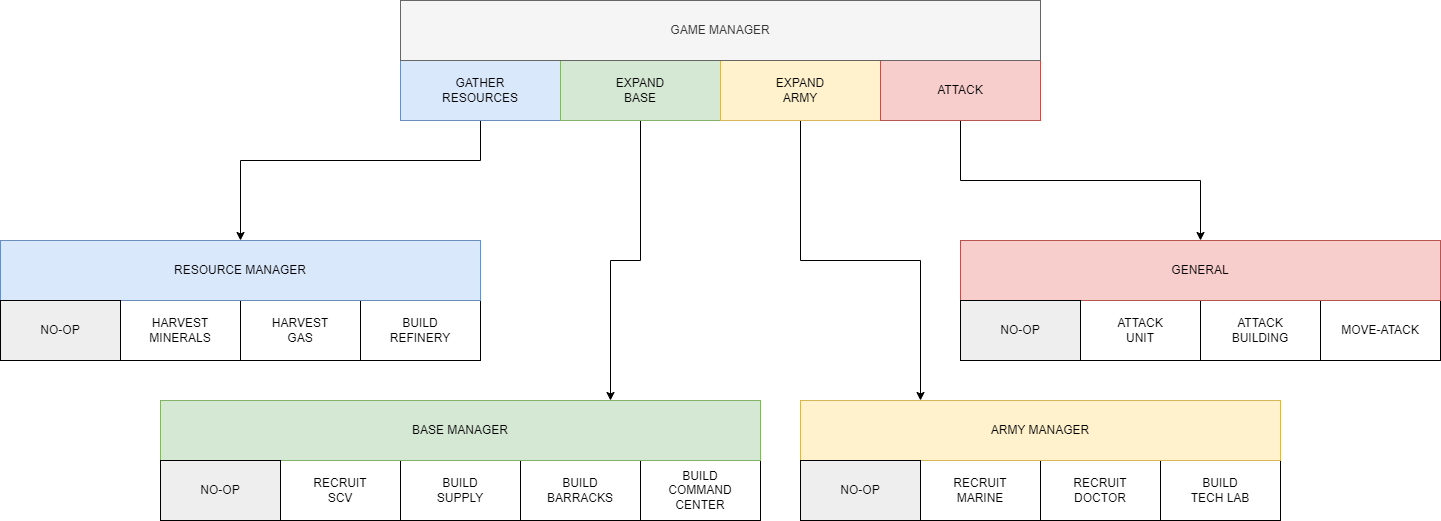

The diagram above was exported from draw.io. Its source (the exported page's mxGraphModel, read from the mxfile embedded in the PNG):
<mxGraphModel dx="2059" dy="1089" grid="1" gridSize="10" guides="1" tooltips="1" connect="1" arrows="1" fold="1" page="1" pageScale="1" pageWidth="827" pageHeight="1169" math="0" shadow="0">
  <root>
    <mxCell id="0" />
    <mxCell id="1" parent="0" />
    <mxCell id="Hpz7Hd9XM44eKd8MTpav-29" style="edgeStyle=orthogonalEdgeStyle;rounded=0;orthogonalLoop=1;jettySize=auto;html=1;exitX=0.5;exitY=1;exitDx=0;exitDy=0;entryX=0.5;entryY=0;entryDx=0;entryDy=0;" parent="1" source="Hpz7Hd9XM44eKd8MTpav-1" target="Hpz7Hd9XM44eKd8MTpav-8" edge="1">
      <mxGeometry relative="1" as="geometry">
        <Array as="points">
          <mxPoint x="320" y="360" />
          <mxPoint x="80" y="360" />
        </Array>
      </mxGeometry>
    </mxCell>
    <mxCell id="Hpz7Hd9XM44eKd8MTpav-1" value="GATHER&lt;br&gt;RESOURCES" style="rounded=0;whiteSpace=wrap;html=1;fillColor=#dae8fc;strokeColor=#6c8ebf;" parent="1" vertex="1">
      <mxGeometry x="240" y="260" width="160" height="60" as="geometry" />
    </mxCell>
    <mxCell id="Hpz7Hd9XM44eKd8MTpav-30" style="edgeStyle=orthogonalEdgeStyle;rounded=0;orthogonalLoop=1;jettySize=auto;html=1;entryX=0.75;entryY=0;entryDx=0;entryDy=0;" parent="1" source="Hpz7Hd9XM44eKd8MTpav-2" target="Hpz7Hd9XM44eKd8MTpav-14" edge="1">
      <mxGeometry relative="1" as="geometry" />
    </mxCell>
    <mxCell id="Hpz7Hd9XM44eKd8MTpav-2" value="EXPAND&lt;br&gt;BASE" style="rounded=0;whiteSpace=wrap;html=1;fillColor=#d5e8d4;strokeColor=#82b366;" parent="1" vertex="1">
      <mxGeometry x="400" y="260" width="160" height="60" as="geometry" />
    </mxCell>
    <mxCell id="Hpz7Hd9XM44eKd8MTpav-31" style="edgeStyle=orthogonalEdgeStyle;rounded=0;orthogonalLoop=1;jettySize=auto;html=1;entryX=0.25;entryY=0;entryDx=0;entryDy=0;" parent="1" source="Hpz7Hd9XM44eKd8MTpav-3" target="Hpz7Hd9XM44eKd8MTpav-19" edge="1">
      <mxGeometry relative="1" as="geometry" />
    </mxCell>
    <mxCell id="Hpz7Hd9XM44eKd8MTpav-3" value="EXPAND&lt;br&gt;ARMY" style="rounded=0;whiteSpace=wrap;html=1;fillColor=#fff2cc;strokeColor=#d6b656;" parent="1" vertex="1">
      <mxGeometry x="560" y="260" width="160" height="60" as="geometry" />
    </mxCell>
    <mxCell id="Hpz7Hd9XM44eKd8MTpav-34" style="edgeStyle=orthogonalEdgeStyle;rounded=0;orthogonalLoop=1;jettySize=auto;html=1;entryX=0.5;entryY=0;entryDx=0;entryDy=0;" parent="1" source="Hpz7Hd9XM44eKd8MTpav-4" target="Hpz7Hd9XM44eKd8MTpav-24" edge="1">
      <mxGeometry relative="1" as="geometry" />
    </mxCell>
    <mxCell id="Hpz7Hd9XM44eKd8MTpav-4" value="ATTACK" style="rounded=0;whiteSpace=wrap;html=1;fillColor=#f8cecc;strokeColor=#b85450;" parent="1" vertex="1">
      <mxGeometry x="720" y="260" width="160" height="60" as="geometry" />
    </mxCell>
    <mxCell id="Hpz7Hd9XM44eKd8MTpav-11" value="" style="edgeStyle=orthogonalEdgeStyle;rounded=0;orthogonalLoop=1;jettySize=auto;html=1;" parent="1" source="Hpz7Hd9XM44eKd8MTpav-5" target="Hpz7Hd9XM44eKd8MTpav-8" edge="1">
      <mxGeometry relative="1" as="geometry" />
    </mxCell>
    <mxCell id="Hpz7Hd9XM44eKd8MTpav-5" value="HARVEST MINERALS" style="rounded=0;whiteSpace=wrap;html=1;" parent="1" vertex="1">
      <mxGeometry x="-40" y="500" width="120" height="60" as="geometry" />
    </mxCell>
    <mxCell id="Hpz7Hd9XM44eKd8MTpav-6" value="HARVEST&lt;br&gt;GAS" style="rounded=0;whiteSpace=wrap;html=1;" parent="1" vertex="1">
      <mxGeometry x="80" y="500" width="120" height="60" as="geometry" />
    </mxCell>
    <mxCell id="Hpz7Hd9XM44eKd8MTpav-7" value="BUILD&lt;br&gt;REFINERY" style="rounded=0;whiteSpace=wrap;html=1;" parent="1" vertex="1">
      <mxGeometry x="200" y="500" width="120" height="60" as="geometry" />
    </mxCell>
    <mxCell id="Hpz7Hd9XM44eKd8MTpav-8" value="RESOURCE MANAGER" style="rounded=0;whiteSpace=wrap;html=1;fillColor=#dae8fc;strokeColor=#6c8ebf;" parent="1" vertex="1">
      <mxGeometry x="-160" y="440" width="480" height="60" as="geometry" />
    </mxCell>
    <mxCell id="Hpz7Hd9XM44eKd8MTpav-9" value="RECRUIT&lt;br&gt;SCV" style="rounded=0;whiteSpace=wrap;html=1;" parent="1" vertex="1">
      <mxGeometry x="120" y="660" width="120" height="60" as="geometry" />
    </mxCell>
    <mxCell id="Hpz7Hd9XM44eKd8MTpav-10" value="BUILD&lt;br&gt;SUPPLY" style="rounded=0;whiteSpace=wrap;html=1;" parent="1" vertex="1">
      <mxGeometry x="240" y="660" width="120" height="60" as="geometry" />
    </mxCell>
    <mxCell id="Hpz7Hd9XM44eKd8MTpav-12" value="BUILD&lt;br&gt;BARRACKS" style="rounded=0;whiteSpace=wrap;html=1;" parent="1" vertex="1">
      <mxGeometry x="360" y="660" width="120" height="60" as="geometry" />
    </mxCell>
    <mxCell id="Hpz7Hd9XM44eKd8MTpav-13" value="BUILD&lt;br&gt;COMMAND&lt;br&gt;CENTER" style="rounded=0;whiteSpace=wrap;html=1;" parent="1" vertex="1">
      <mxGeometry x="480" y="660" width="120" height="60" as="geometry" />
    </mxCell>
    <mxCell id="Hpz7Hd9XM44eKd8MTpav-14" value="BASE MANAGER" style="rounded=0;whiteSpace=wrap;html=1;fillColor=#d5e8d4;strokeColor=#82b366;" parent="1" vertex="1">
      <mxGeometry y="600" width="600" height="60" as="geometry" />
    </mxCell>
    <mxCell id="Hpz7Hd9XM44eKd8MTpav-15" value="" style="edgeStyle=orthogonalEdgeStyle;rounded=0;orthogonalLoop=1;jettySize=auto;html=1;" parent="1" source="Hpz7Hd9XM44eKd8MTpav-16" target="Hpz7Hd9XM44eKd8MTpav-19" edge="1">
      <mxGeometry relative="1" as="geometry" />
    </mxCell>
    <mxCell id="Hpz7Hd9XM44eKd8MTpav-16" value="RECRUIT&lt;br&gt;MARINE" style="rounded=0;whiteSpace=wrap;html=1;" parent="1" vertex="1">
      <mxGeometry x="760" y="660" width="120" height="60" as="geometry" />
    </mxCell>
    <mxCell id="Hpz7Hd9XM44eKd8MTpav-17" value="RECRUIT&lt;br&gt;DOCTOR" style="rounded=0;whiteSpace=wrap;html=1;" parent="1" vertex="1">
      <mxGeometry x="880" y="660" width="120" height="60" as="geometry" />
    </mxCell>
    <mxCell id="Hpz7Hd9XM44eKd8MTpav-18" value="BUILD&lt;br&gt;TECH LAB" style="rounded=0;whiteSpace=wrap;html=1;" parent="1" vertex="1">
      <mxGeometry x="1000" y="660" width="120" height="60" as="geometry" />
    </mxCell>
    <mxCell id="Hpz7Hd9XM44eKd8MTpav-19" value="ARMY MANAGER" style="rounded=0;whiteSpace=wrap;html=1;fillColor=#fff2cc;strokeColor=#d6b656;" parent="1" vertex="1">
      <mxGeometry x="640" y="600" width="480" height="60" as="geometry" />
    </mxCell>
    <mxCell id="Hpz7Hd9XM44eKd8MTpav-20" value="" style="edgeStyle=orthogonalEdgeStyle;rounded=0;orthogonalLoop=1;jettySize=auto;html=1;" parent="1" source="Hpz7Hd9XM44eKd8MTpav-21" target="Hpz7Hd9XM44eKd8MTpav-24" edge="1">
      <mxGeometry relative="1" as="geometry" />
    </mxCell>
    <mxCell id="Hpz7Hd9XM44eKd8MTpav-21" value="ATTACK&lt;br&gt;UNIT" style="rounded=0;whiteSpace=wrap;html=1;" parent="1" vertex="1">
      <mxGeometry x="920" y="500" width="120" height="60" as="geometry" />
    </mxCell>
    <mxCell id="Hpz7Hd9XM44eKd8MTpav-22" value="ATTACK&lt;br&gt;BUILDING" style="rounded=0;whiteSpace=wrap;html=1;" parent="1" vertex="1">
      <mxGeometry x="1040" y="500" width="120" height="60" as="geometry" />
    </mxCell>
    <mxCell id="Hpz7Hd9XM44eKd8MTpav-23" value="MOVE-ATACK" style="rounded=0;whiteSpace=wrap;html=1;" parent="1" vertex="1">
      <mxGeometry x="1160" y="500" width="120" height="60" as="geometry" />
    </mxCell>
    <mxCell id="Hpz7Hd9XM44eKd8MTpav-24" value="GENERAL" style="rounded=0;whiteSpace=wrap;html=1;fillColor=#f8cecc;strokeColor=#b85450;" parent="1" vertex="1">
      <mxGeometry x="800" y="440" width="480" height="60" as="geometry" />
    </mxCell>
    <mxCell id="Hpz7Hd9XM44eKd8MTpav-25" value="GAME MANAGER" style="rounded=0;whiteSpace=wrap;html=1;fillColor=#f5f5f5;strokeColor=#666666;fontColor=#333333;" parent="1" vertex="1">
      <mxGeometry x="240" y="200" width="640" height="60" as="geometry" />
    </mxCell>
    <mxCell id="Hpz7Hd9XM44eKd8MTpav-35" value="NO-OP" style="rounded=0;whiteSpace=wrap;html=1;fillColor=#EEEEEE;" parent="1" vertex="1">
      <mxGeometry x="-160" y="500" width="120" height="60" as="geometry" />
    </mxCell>
    <mxCell id="Hpz7Hd9XM44eKd8MTpav-36" value="NO-OP" style="rounded=0;whiteSpace=wrap;html=1;fillColor=#EEEEEE;" parent="1" vertex="1">
      <mxGeometry y="660" width="120" height="60" as="geometry" />
    </mxCell>
    <mxCell id="Hpz7Hd9XM44eKd8MTpav-37" value="NO-OP" style="rounded=0;whiteSpace=wrap;html=1;fillColor=#EEEEEE;" parent="1" vertex="1">
      <mxGeometry x="640" y="660" width="120" height="60" as="geometry" />
    </mxCell>
    <mxCell id="Hpz7Hd9XM44eKd8MTpav-38" value="NO-OP" style="rounded=0;whiteSpace=wrap;html=1;fillColor=#EEEEEE;" parent="1" vertex="1">
      <mxGeometry x="800" y="500" width="120" height="60" as="geometry" />
    </mxCell>
  </root>
</mxGraphModel>